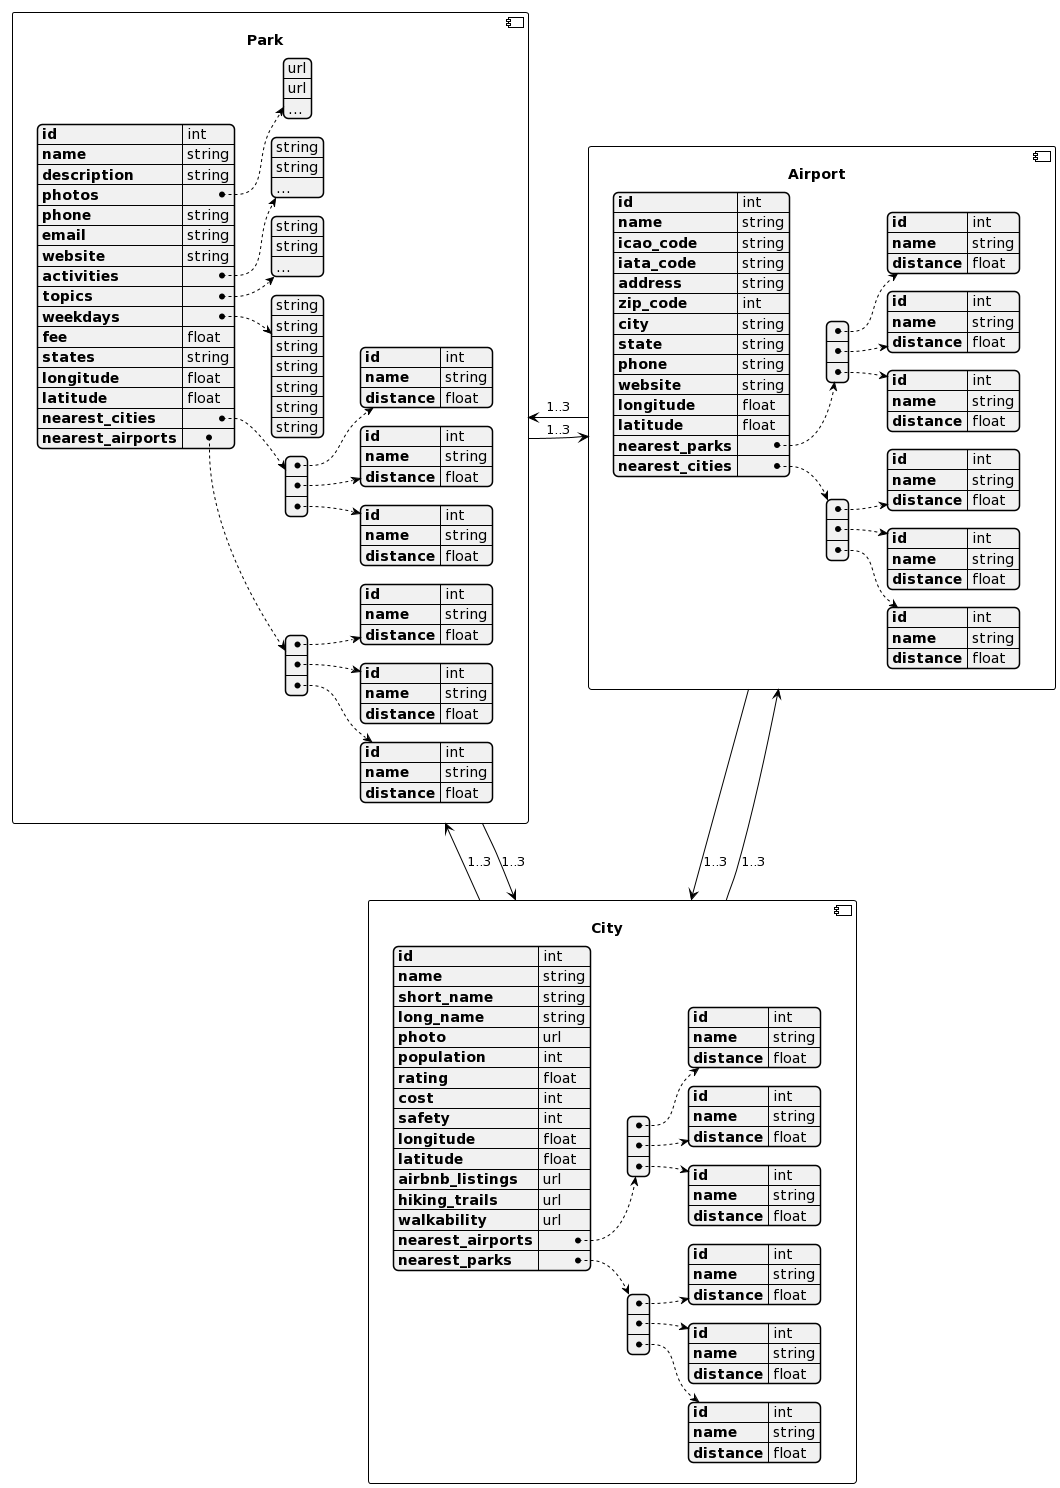

The diagram above was rendered by PlantUML. Its source (embedded in the PNG):
@startuml
!theme plain
skinparam defaultTextAlignment center
!$parks={
"id": "int",
"name": "string",
"description": "string",
"photos": ["url","url","..."],
"phone":"string",
"email":"string",
"website":"string",
"activities":["string","string","..."],
"topics":["string","string","..."],
"weekdays":["string","string","string","string","string","string","string"],
"fee": "float",
"states":"string",
"longitude":"float",
"latitude":"float",
"nearest_cities": [{
  "id":"int",
  "name":"string",
  "distance":"float"
},
{
  "id":"int",
  "name":"string",
  "distance":"float"
},
{
  "id":"int",
  "name":"string",
  "distance":"float"
}
],
"nearest_airports": [{
  "id":"int",
  "name":"string",
  "distance":"float"
},
{
  "id":"int",
  "name":"string",
  "distance":"float"
},
{
  "id":"int",
  "name":"string",
  "distance":"float"
}
]
}

!$cities={
"id": "int",
"name": "string",
"short_name": "string",
"long_name": "string",
"photo": "url",
"population":"int",
"rating":"float",
"cost":"int",
"safety":"int",
"longitude":"float",
"latitude":"float",
"airbnb_listings":"url",
"hiking_trails": "url",
"walkability":"url",
"nearest_airports": [{
  "id":"int",
  "name":"string",
  "distance":"float"
},
{
  "id":"int",
  "name":"string",
  "distance":"float"
},
{
  "id":"int",
  "name":"string",
  "distance":"float"
}
],
"nearest_parks": [{
  "id":"int",
  "name":"string",
  "distance":"float"
},
{
  "id":"int",
  "name":"string",
  "distance":"float"
},
{
  "id":"int",
  "name":"string",
  "distance":"float"
}
]
}

!$airports={
"id": "int",
"name": "string",
"icao_code": "string",
"iata_code": "string",
"address":"string",
"zip_code":"int",
"city":"string",
"state":"string",
"phone":"string",
"website":"string",
"longitude":"float",
"latitude":"float",
"nearest_parks": [{
  "id":"int",
  "name":"string",
  "distance":"float"
},
{
  "id":"int",
  "name":"string",
  "distance":"float"
},
{
  "id":"int",
  "name":"string",
  "distance":"float"
}
],
"nearest_cities": [{
  "id":"int",
  "name":"string",
  "distance":"float"
},
{
  "id":"int",
  "name":"string",
  "distance":"float"
},
{
  "id":"int",
  "name":"string",
  "distance":"float"
}
]
}

component Parks [
<b>Park
{{json
$parks
}}
]

component Airports [
<b>Airport
{{json
$airports
}}
]

component Cities [
<b>City
{{json
$cities
}}
]

Airports-l->Parks : 1..3
Airports-d->Cities : 1..3
Cities-u->Airports : 1..3
Cities-l->Parks : 1..3
Parks-r->Cities : 1..3
Parks-r->Airports : 1..3
@enduml